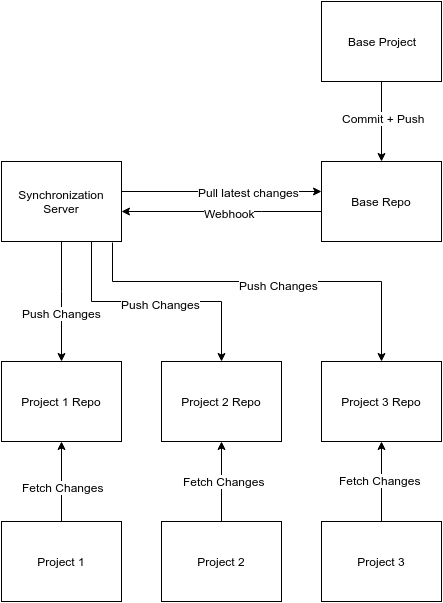

The diagram above was exported from draw.io. Its source (the exported page's mxGraphModel, read from the mxfile embedded in the PNG):
<mxGraphModel dx="2070" dy="1145" grid="1" gridSize="10" guides="1" tooltips="1" connect="1" arrows="1" fold="1" page="1" pageScale="1" pageWidth="826" pageHeight="1169" background="#ffffff" math="0" shadow="0">
  <root>
    <mxCell id="0" />
    <mxCell id="1" parent="0" />
    <mxCell id="166b4740b203ca6b-11" style="edgeStyle=orthogonalEdgeStyle;rounded=0;html=1;jettySize=auto;orthogonalLoop=1;" edge="1" parent="1" source="166b4740b203ca6b-1" target="166b4740b203ca6b-2">
      <mxGeometry relative="1" as="geometry" />
    </mxCell>
    <mxCell id="166b4740b203ca6b-16" value="Commit + Push" style="text;html=1;resizable=0;points=[];align=center;verticalAlign=middle;labelBackgroundColor=#ffffff;" vertex="1" connectable="0" parent="166b4740b203ca6b-11">
      <mxGeometry x="-0.1" y="1" relative="1" as="geometry">
        <mxPoint as="offset" />
      </mxGeometry>
    </mxCell>
    <mxCell id="166b4740b203ca6b-1" value="Base Project" style="whiteSpace=wrap;html=1;" vertex="1" parent="1">
      <mxGeometry x="400" y="160" width="120" height="80" as="geometry" />
    </mxCell>
    <mxCell id="166b4740b203ca6b-14" value="" style="edgeStyle=orthogonalEdgeStyle;rounded=0;html=1;jettySize=auto;orthogonalLoop=1;" edge="1" parent="1" source="166b4740b203ca6b-2" target="166b4740b203ca6b-13">
      <mxGeometry relative="1" as="geometry">
        <Array as="points">
          <mxPoint x="340" y="370" />
          <mxPoint x="340" y="370" />
        </Array>
      </mxGeometry>
    </mxCell>
    <mxCell id="166b4740b203ca6b-15" value="Webhook" style="text;html=1;resizable=0;points=[];align=center;verticalAlign=middle;labelBackgroundColor=#ffffff;" vertex="1" connectable="0" parent="166b4740b203ca6b-14">
      <mxGeometry x="-0.075" y="1" relative="1" as="geometry">
        <mxPoint as="offset" />
      </mxGeometry>
    </mxCell>
    <mxCell id="166b4740b203ca6b-2" value="Base Repo" style="whiteSpace=wrap;html=1;" vertex="1" parent="1">
      <mxGeometry x="400" y="320" width="120" height="80" as="geometry" />
    </mxCell>
    <mxCell id="166b4740b203ca6b-17" style="edgeStyle=orthogonalEdgeStyle;rounded=0;html=1;jettySize=auto;orthogonalLoop=1;" edge="1" parent="1" source="166b4740b203ca6b-13" target="166b4740b203ca6b-2">
      <mxGeometry relative="1" as="geometry">
        <Array as="points">
          <mxPoint x="320" y="350" />
          <mxPoint x="320" y="350" />
        </Array>
      </mxGeometry>
    </mxCell>
    <mxCell id="166b4740b203ca6b-18" value="Pull latest changes" style="text;html=1;resizable=0;points=[];align=center;verticalAlign=middle;labelBackgroundColor=#ffffff;" vertex="1" connectable="0" parent="166b4740b203ca6b-17">
      <mxGeometry x="0.3333" y="-6" relative="1" as="geometry">
        <mxPoint x="-6" y="-6" as="offset" />
      </mxGeometry>
    </mxCell>
    <mxCell id="166b4740b203ca6b-19" style="edgeStyle=orthogonalEdgeStyle;rounded=0;html=1;jettySize=auto;orthogonalLoop=1;" edge="1" parent="1" source="166b4740b203ca6b-13" target="166b4740b203ca6b-3">
      <mxGeometry relative="1" as="geometry">
        <Array as="points">
          <mxPoint x="140" y="450" />
          <mxPoint x="140" y="450" />
        </Array>
      </mxGeometry>
    </mxCell>
    <mxCell id="166b4740b203ca6b-26" value="Push Changes" style="text;html=1;resizable=0;points=[];align=center;verticalAlign=middle;labelBackgroundColor=#ffffff;" vertex="1" connectable="0" parent="166b4740b203ca6b-19">
      <mxGeometry x="0.1833" relative="1" as="geometry">
        <mxPoint as="offset" />
      </mxGeometry>
    </mxCell>
    <mxCell id="166b4740b203ca6b-21" style="edgeStyle=orthogonalEdgeStyle;rounded=0;html=1;jettySize=auto;orthogonalLoop=1;exitX=0.925;exitY=1.013;exitPerimeter=0;" edge="1" parent="1" source="166b4740b203ca6b-13" target="166b4740b203ca6b-5">
      <mxGeometry relative="1" as="geometry">
        <Array as="points">
          <mxPoint x="191" y="440" />
          <mxPoint x="460" y="440" />
        </Array>
      </mxGeometry>
    </mxCell>
    <mxCell id="166b4740b203ca6b-27" value="Push Changes" style="text;html=1;resizable=0;points=[];align=center;verticalAlign=middle;labelBackgroundColor=#ffffff;" vertex="1" connectable="0" parent="166b4740b203ca6b-21">
      <mxGeometry x="0.0567" y="-3" relative="1" as="geometry">
        <mxPoint as="offset" />
      </mxGeometry>
    </mxCell>
    <mxCell id="166b4740b203ca6b-24" style="edgeStyle=orthogonalEdgeStyle;rounded=0;html=1;jettySize=auto;orthogonalLoop=1;" edge="1" parent="1" source="166b4740b203ca6b-13" target="166b4740b203ca6b-4">
      <mxGeometry relative="1" as="geometry">
        <Array as="points">
          <mxPoint x="170" y="460" />
          <mxPoint x="300" y="460" />
        </Array>
      </mxGeometry>
    </mxCell>
    <mxCell id="166b4740b203ca6b-25" value="Push Changes" style="text;html=1;resizable=0;points=[];align=center;verticalAlign=middle;labelBackgroundColor=#ffffff;" vertex="1" connectable="0" parent="166b4740b203ca6b-24">
      <mxGeometry x="0.032" y="-2" relative="1" as="geometry">
        <mxPoint as="offset" />
      </mxGeometry>
    </mxCell>
    <mxCell id="166b4740b203ca6b-13" value="Synchronization&lt;div&gt;Server&lt;/div&gt;" style="whiteSpace=wrap;html=1;" vertex="1" parent="1">
      <mxGeometry x="80" y="320" width="120" height="80" as="geometry" />
    </mxCell>
    <mxCell id="166b4740b203ca6b-3" value="Project 1 Repo" style="whiteSpace=wrap;html=1;" vertex="1" parent="1">
      <mxGeometry x="80" y="520" width="120" height="80" as="geometry" />
    </mxCell>
    <mxCell id="166b4740b203ca6b-35" style="edgeStyle=orthogonalEdgeStyle;rounded=0;html=1;jettySize=auto;orthogonalLoop=1;" edge="1" parent="1" source="166b4740b203ca6b-29" target="166b4740b203ca6b-3">
      <mxGeometry relative="1" as="geometry" />
    </mxCell>
    <mxCell id="166b4740b203ca6b-38" value="Fetch Changes" style="text;html=1;resizable=0;points=[];align=center;verticalAlign=middle;labelBackgroundColor=#ffffff;" vertex="1" connectable="0" parent="166b4740b203ca6b-35">
      <mxGeometry x="-0.125" y="-1" relative="1" as="geometry">
        <mxPoint as="offset" />
      </mxGeometry>
    </mxCell>
    <mxCell id="166b4740b203ca6b-29" value="Project 1" style="whiteSpace=wrap;html=1;" vertex="1" parent="1">
      <mxGeometry x="80" y="680" width="120" height="80" as="geometry" />
    </mxCell>
    <mxCell id="166b4740b203ca6b-4" value="Project 2 Repo" style="whiteSpace=wrap;html=1;" vertex="1" parent="1">
      <mxGeometry x="240" y="520" width="120" height="80" as="geometry" />
    </mxCell>
    <mxCell id="166b4740b203ca6b-36" style="edgeStyle=orthogonalEdgeStyle;rounded=0;html=1;jettySize=auto;orthogonalLoop=1;" edge="1" parent="1" source="166b4740b203ca6b-31" target="166b4740b203ca6b-4">
      <mxGeometry relative="1" as="geometry" />
    </mxCell>
    <mxCell id="166b4740b203ca6b-39" value="Fetch Changes" style="text;html=1;resizable=0;points=[];align=center;verticalAlign=middle;labelBackgroundColor=#ffffff;" vertex="1" connectable="0" parent="166b4740b203ca6b-36">
      <mxGeometry x="0.025" y="-2" relative="1" as="geometry">
        <mxPoint as="offset" />
      </mxGeometry>
    </mxCell>
    <mxCell id="166b4740b203ca6b-31" value="Project 2" style="whiteSpace=wrap;html=1;" vertex="1" parent="1">
      <mxGeometry x="240" y="680" width="120" height="80" as="geometry" />
    </mxCell>
    <mxCell id="166b4740b203ca6b-5" value="Project 3 Repo" style="whiteSpace=wrap;html=1;" vertex="1" parent="1">
      <mxGeometry x="400" y="520" width="120" height="80" as="geometry" />
    </mxCell>
    <mxCell id="166b4740b203ca6b-37" style="edgeStyle=orthogonalEdgeStyle;rounded=0;html=1;jettySize=auto;orthogonalLoop=1;" edge="1" parent="1" source="166b4740b203ca6b-33" target="166b4740b203ca6b-5">
      <mxGeometry relative="1" as="geometry" />
    </mxCell>
    <mxCell id="166b4740b203ca6b-40" value="Fetch Changes" style="text;html=1;resizable=0;points=[];align=center;verticalAlign=middle;labelBackgroundColor=#ffffff;" vertex="1" connectable="0" parent="166b4740b203ca6b-37">
      <mxGeometry x="0.05" y="2" relative="1" as="geometry">
        <mxPoint as="offset" />
      </mxGeometry>
    </mxCell>
    <mxCell id="166b4740b203ca6b-33" value="Project 3" style="whiteSpace=wrap;html=1;" vertex="1" parent="1">
      <mxGeometry x="400" y="680" width="120" height="80" as="geometry" />
    </mxCell>
  </root>
</mxGraphModel>